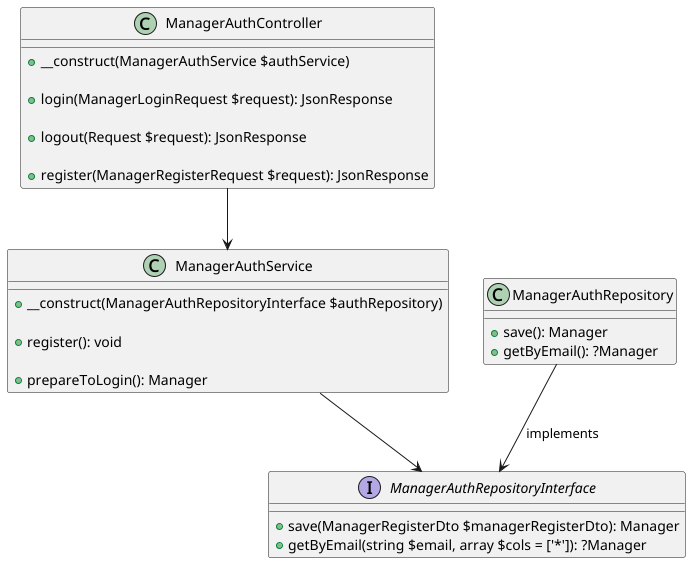

The diagram above was rendered by PlantUML. Its source (embedded in the PNG):
@startuml

class ManagerAuthController {
    + __construct(ManagerAuthService $authService)

    + login(ManagerLoginRequest $request): JsonResponse

    + logout(Request $request): JsonResponse

    + register(ManagerRegisterRequest $request): JsonResponse
}

class ManagerAuthService {
    + __construct(ManagerAuthRepositoryInterface $authRepository)

    + register(): void

    + prepareToLogin(): Manager
}

interface ManagerAuthRepositoryInterface {
    + save(ManagerRegisterDto $managerRegisterDto): Manager
    + getByEmail(string $email, array $cols = ['*']): ?Manager
}

class ManagerAuthRepository {
    + save(): Manager
    + getByEmail(): ?Manager
}

ManagerAuthController --> ManagerAuthService
ManagerAuthService --> ManagerAuthRepositoryInterface
ManagerAuthRepository --> ManagerAuthRepositoryInterface : implements
@enduml